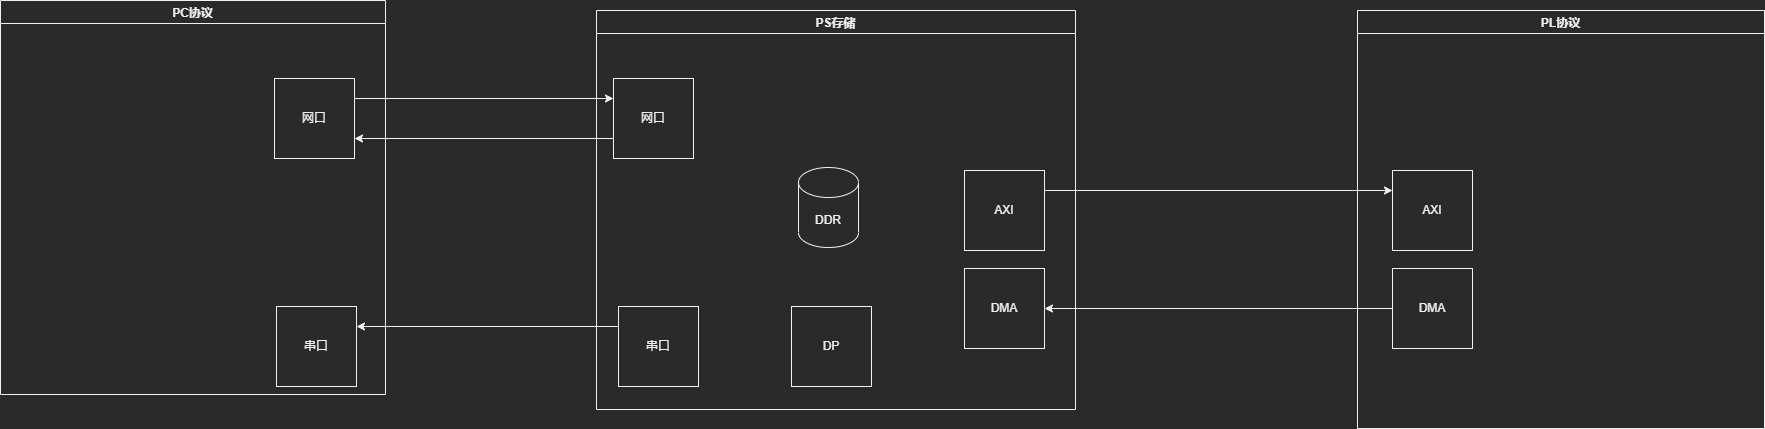

The diagram above was exported from draw.io. Its source (the exported page's mxGraphModel, read from the mxfile embedded in the PNG):
<mxGraphModel dx="1865" dy="649" grid="0" gridSize="10" guides="1" tooltips="1" connect="1" arrows="1" fold="1" page="1" pageScale="1" pageWidth="827" pageHeight="1169" math="0" shadow="0">
  <root>
    <mxCell id="4XH6g8VKBG6QkmrWaO0O-0" />
    <mxCell id="4XH6g8VKBG6QkmrWaO0O-1" parent="4XH6g8VKBG6QkmrWaO0O-0" />
    <mxCell id="EzI31Bl09c0v8aWlX1lG-4" value="PS存储" style="swimlane;" parent="4XH6g8VKBG6QkmrWaO0O-1" vertex="1">
      <mxGeometry x="187" y="63" width="479" height="399" as="geometry" />
    </mxCell>
    <mxCell id="wil4LiTQrffgY-ayWUiv-5" value="网口" style="whiteSpace=wrap;html=1;aspect=fixed;" parent="EzI31Bl09c0v8aWlX1lG-4" vertex="1">
      <mxGeometry x="17" y="68" width="80" height="80" as="geometry" />
    </mxCell>
    <mxCell id="wil4LiTQrffgY-ayWUiv-6" value="串口" style="whiteSpace=wrap;html=1;aspect=fixed;" parent="EzI31Bl09c0v8aWlX1lG-4" vertex="1">
      <mxGeometry x="22" y="296" width="80" height="80" as="geometry" />
    </mxCell>
    <mxCell id="wil4LiTQrffgY-ayWUiv-7" value="AXI" style="whiteSpace=wrap;html=1;aspect=fixed;" parent="EzI31Bl09c0v8aWlX1lG-4" vertex="1">
      <mxGeometry x="368" y="160" width="80" height="80" as="geometry" />
    </mxCell>
    <mxCell id="wil4LiTQrffgY-ayWUiv-8" value="DP" style="whiteSpace=wrap;html=1;aspect=fixed;" parent="EzI31Bl09c0v8aWlX1lG-4" vertex="1">
      <mxGeometry x="195" y="296" width="80" height="80" as="geometry" />
    </mxCell>
    <mxCell id="wil4LiTQrffgY-ayWUiv-9" value="DDR" style="shape=cylinder3;whiteSpace=wrap;html=1;boundedLbl=1;backgroundOutline=1;size=15;" parent="EzI31Bl09c0v8aWlX1lG-4" vertex="1">
      <mxGeometry x="202" y="157" width="60" height="80" as="geometry" />
    </mxCell>
    <mxCell id="wil4LiTQrffgY-ayWUiv-21" value="DMA" style="whiteSpace=wrap;html=1;aspect=fixed;" parent="EzI31Bl09c0v8aWlX1lG-4" vertex="1">
      <mxGeometry x="368" y="258" width="80" height="80" as="geometry" />
    </mxCell>
    <mxCell id="wil4LiTQrffgY-ayWUiv-10" value="PC协议" style="swimlane;" parent="4XH6g8VKBG6QkmrWaO0O-1" vertex="1">
      <mxGeometry x="-409" y="53" width="385" height="394" as="geometry" />
    </mxCell>
    <mxCell id="wil4LiTQrffgY-ayWUiv-16" value="网口" style="whiteSpace=wrap;html=1;aspect=fixed;" parent="wil4LiTQrffgY-ayWUiv-10" vertex="1">
      <mxGeometry x="274" y="78" width="80" height="80" as="geometry" />
    </mxCell>
    <mxCell id="wil4LiTQrffgY-ayWUiv-17" value="串口" style="whiteSpace=wrap;html=1;aspect=fixed;" parent="wil4LiTQrffgY-ayWUiv-10" vertex="1">
      <mxGeometry x="276" y="306" width="80" height="80" as="geometry" />
    </mxCell>
    <mxCell id="wil4LiTQrffgY-ayWUiv-15" value="PL协议" style="swimlane;" parent="4XH6g8VKBG6QkmrWaO0O-1" vertex="1">
      <mxGeometry x="948" y="63" width="407" height="418" as="geometry" />
    </mxCell>
    <mxCell id="wil4LiTQrffgY-ayWUiv-23" value="AXI" style="whiteSpace=wrap;html=1;aspect=fixed;" parent="wil4LiTQrffgY-ayWUiv-15" vertex="1">
      <mxGeometry x="35" y="160" width="80" height="80" as="geometry" />
    </mxCell>
    <mxCell id="wil4LiTQrffgY-ayWUiv-24" value="DMA" style="whiteSpace=wrap;html=1;aspect=fixed;" parent="wil4LiTQrffgY-ayWUiv-15" vertex="1">
      <mxGeometry x="35" y="258" width="80" height="80" as="geometry" />
    </mxCell>
    <mxCell id="wil4LiTQrffgY-ayWUiv-18" style="edgeStyle=orthogonalEdgeStyle;rounded=0;orthogonalLoop=1;jettySize=auto;html=1;exitX=0;exitY=0.25;exitDx=0;exitDy=0;entryX=1;entryY=0.25;entryDx=0;entryDy=0;" parent="4XH6g8VKBG6QkmrWaO0O-1" source="wil4LiTQrffgY-ayWUiv-6" target="wil4LiTQrffgY-ayWUiv-17" edge="1">
      <mxGeometry relative="1" as="geometry" />
    </mxCell>
    <mxCell id="wil4LiTQrffgY-ayWUiv-19" style="edgeStyle=orthogonalEdgeStyle;rounded=0;orthogonalLoop=1;jettySize=auto;html=1;exitX=1;exitY=0.25;exitDx=0;exitDy=0;entryX=0;entryY=0.25;entryDx=0;entryDy=0;" parent="4XH6g8VKBG6QkmrWaO0O-1" source="wil4LiTQrffgY-ayWUiv-16" target="wil4LiTQrffgY-ayWUiv-5" edge="1">
      <mxGeometry relative="1" as="geometry" />
    </mxCell>
    <mxCell id="wil4LiTQrffgY-ayWUiv-20" style="edgeStyle=orthogonalEdgeStyle;rounded=0;orthogonalLoop=1;jettySize=auto;html=1;exitX=0;exitY=0.75;exitDx=0;exitDy=0;entryX=1;entryY=0.75;entryDx=0;entryDy=0;" parent="4XH6g8VKBG6QkmrWaO0O-1" source="wil4LiTQrffgY-ayWUiv-5" target="wil4LiTQrffgY-ayWUiv-16" edge="1">
      <mxGeometry relative="1" as="geometry" />
    </mxCell>
    <mxCell id="wil4LiTQrffgY-ayWUiv-25" style="edgeStyle=orthogonalEdgeStyle;rounded=0;orthogonalLoop=1;jettySize=auto;html=1;exitX=1;exitY=0.25;exitDx=0;exitDy=0;entryX=0;entryY=0.25;entryDx=0;entryDy=0;" parent="4XH6g8VKBG6QkmrWaO0O-1" source="wil4LiTQrffgY-ayWUiv-7" target="wil4LiTQrffgY-ayWUiv-23" edge="1">
      <mxGeometry relative="1" as="geometry" />
    </mxCell>
    <mxCell id="wil4LiTQrffgY-ayWUiv-26" style="edgeStyle=orthogonalEdgeStyle;rounded=0;orthogonalLoop=1;jettySize=auto;html=1;exitX=0;exitY=0.5;exitDx=0;exitDy=0;" parent="4XH6g8VKBG6QkmrWaO0O-1" source="wil4LiTQrffgY-ayWUiv-24" target="wil4LiTQrffgY-ayWUiv-21" edge="1">
      <mxGeometry relative="1" as="geometry" />
    </mxCell>
  </root>
</mxGraphModel>